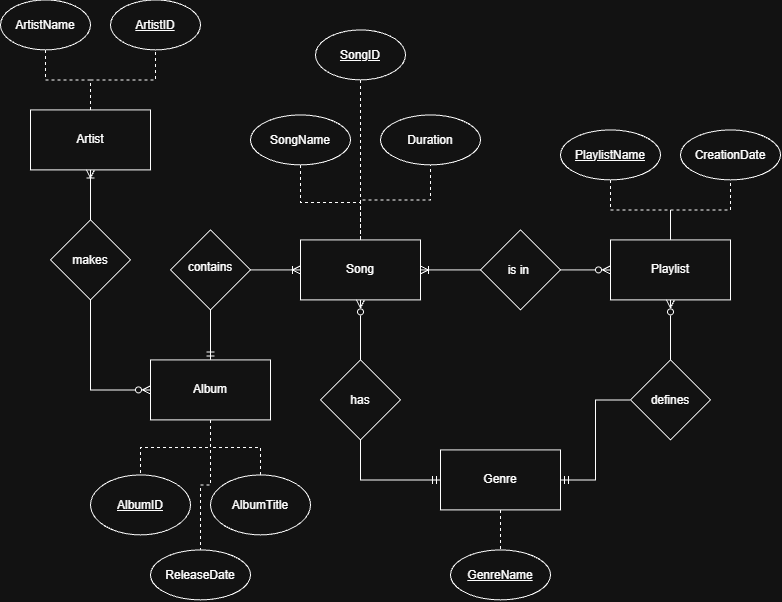

The diagram above was exported from draw.io. Its source (the exported page's mxGraphModel, read from the mxfile embedded in the PNG):
<mxGraphModel dx="1178" dy="619" grid="1" gridSize="10" guides="1" tooltips="1" connect="1" arrows="1" fold="1" page="1" pageScale="1" pageWidth="850" pageHeight="1100" math="0" shadow="0">
  <root>
    <mxCell id="0" />
    <mxCell id="1" parent="0" />
    <mxCell id="oS-3M4iYIk-XW9T0RHDu-9" edge="1" parent="1" source="oS-3M4iYIk-XW9T0RHDu-1" style="edgeStyle=orthogonalEdgeStyle;rounded=0;orthogonalLoop=1;jettySize=auto;html=1;entryX=0;entryY=0.5;entryDx=0;entryDy=0;endArrow=none;endFill=0;startArrow=ERoneToMany;startFill=0;" target="oS-3M4iYIk-XW9T0RHDu-8">
      <mxGeometry relative="1" as="geometry" />
    </mxCell>
    <mxCell id="oS-3M4iYIk-XW9T0RHDu-40" edge="1" parent="1" source="oS-3M4iYIk-XW9T0RHDu-1" style="edgeStyle=orthogonalEdgeStyle;rounded=0;orthogonalLoop=1;jettySize=auto;html=1;entryX=0.5;entryY=1;entryDx=0;entryDy=0;dashed=1;endArrow=none;endFill=0;" target="oS-3M4iYIk-XW9T0RHDu-39">
      <mxGeometry relative="1" as="geometry" />
    </mxCell>
    <mxCell id="oS-3M4iYIk-XW9T0RHDu-43" edge="1" parent="1" source="oS-3M4iYIk-XW9T0RHDu-1" style="edgeStyle=orthogonalEdgeStyle;rounded=0;orthogonalLoop=1;jettySize=auto;html=1;entryX=0.5;entryY=1;entryDx=0;entryDy=0;endArrow=none;endFill=0;dashed=1;" target="oS-3M4iYIk-XW9T0RHDu-42">
      <mxGeometry relative="1" as="geometry">
        <Array as="points">
          <mxPoint x="370" y="220" />
          <mxPoint x="440" y="220" />
        </Array>
      </mxGeometry>
    </mxCell>
    <mxCell id="oS-3M4iYIk-XW9T0RHDu-1" parent="1" style="rounded=0;whiteSpace=wrap;html=1;" value="Song" vertex="1">
      <mxGeometry height="60" width="120" x="310" y="260" as="geometry" />
    </mxCell>
    <mxCell id="oS-3M4iYIk-XW9T0RHDu-29" edge="1" parent="1" source="oS-3M4iYIk-XW9T0RHDu-2" style="edgeStyle=orthogonalEdgeStyle;rounded=0;orthogonalLoop=1;jettySize=auto;html=1;entryX=0.5;entryY=1;entryDx=0;entryDy=0;endArrow=none;endFill=0;dashed=1;" target="oS-3M4iYIk-XW9T0RHDu-28">
      <mxGeometry relative="1" as="geometry" />
    </mxCell>
    <mxCell id="oS-3M4iYIk-XW9T0RHDu-2" parent="1" style="rounded=0;whiteSpace=wrap;html=1;" value="Artist" vertex="1">
      <mxGeometry height="60" width="120" x="40" y="130" as="geometry" />
    </mxCell>
    <mxCell id="oS-3M4iYIk-XW9T0RHDu-21" edge="1" parent="1" source="oS-3M4iYIk-XW9T0RHDu-3" style="edgeStyle=orthogonalEdgeStyle;rounded=0;orthogonalLoop=1;jettySize=auto;html=1;entryX=0.5;entryY=1;entryDx=0;entryDy=0;endArrow=none;endFill=0;startArrow=ERmandOne;startFill=0;" target="oS-3M4iYIk-XW9T0RHDu-20">
      <mxGeometry relative="1" as="geometry">
        <Array as="points">
          <mxPoint x="220" y="400" />
          <mxPoint x="220" y="400" />
        </Array>
      </mxGeometry>
    </mxCell>
    <mxCell id="oS-3M4iYIk-XW9T0RHDu-38" edge="1" parent="1" source="oS-3M4iYIk-XW9T0RHDu-3" style="edgeStyle=orthogonalEdgeStyle;rounded=0;orthogonalLoop=1;jettySize=auto;html=1;entryX=0.5;entryY=0;entryDx=0;entryDy=0;dashed=1;endArrow=none;endFill=0;" target="oS-3M4iYIk-XW9T0RHDu-30">
      <mxGeometry relative="1" as="geometry" />
    </mxCell>
    <mxCell id="oS-3M4iYIk-XW9T0RHDu-59" edge="1" parent="1" source="oS-3M4iYIk-XW9T0RHDu-3" style="edgeStyle=orthogonalEdgeStyle;rounded=0;orthogonalLoop=1;jettySize=auto;html=1;entryX=0.5;entryY=0;entryDx=0;entryDy=0;dashed=1;endArrow=none;endFill=0;" target="oS-3M4iYIk-XW9T0RHDu-58">
      <mxGeometry relative="1" as="geometry" />
    </mxCell>
    <mxCell id="oS-3M4iYIk-XW9T0RHDu-3" parent="1" style="rounded=0;whiteSpace=wrap;html=1;" value="Album" vertex="1">
      <mxGeometry height="60" width="120" x="160" y="380" as="geometry" />
    </mxCell>
    <mxCell id="oS-3M4iYIk-XW9T0RHDu-13" edge="1" parent="1" source="oS-3M4iYIk-XW9T0RHDu-4" style="edgeStyle=orthogonalEdgeStyle;rounded=0;orthogonalLoop=1;jettySize=auto;html=1;entryX=0;entryY=0.5;entryDx=0;entryDy=0;endArrow=none;endFill=0;startArrow=ERmandOne;startFill=0;" target="oS-3M4iYIk-XW9T0RHDu-12">
      <mxGeometry relative="1" as="geometry" />
    </mxCell>
    <mxCell id="oS-3M4iYIk-XW9T0RHDu-45" edge="1" parent="1" source="oS-3M4iYIk-XW9T0RHDu-4" style="edgeStyle=orthogonalEdgeStyle;rounded=0;orthogonalLoop=1;jettySize=auto;html=1;entryX=0.5;entryY=0;entryDx=0;entryDy=0;endArrow=none;endFill=0;dashed=1;" target="oS-3M4iYIk-XW9T0RHDu-44">
      <mxGeometry relative="1" as="geometry" />
    </mxCell>
    <mxCell id="oS-3M4iYIk-XW9T0RHDu-4" parent="1" style="rounded=0;whiteSpace=wrap;html=1;" value="Genre" vertex="1">
      <mxGeometry height="60" width="120" x="450" y="470" as="geometry" />
    </mxCell>
    <mxCell id="oS-3M4iYIk-XW9T0RHDu-63" edge="1" parent="1" source="oS-3M4iYIk-XW9T0RHDu-5" style="edgeStyle=orthogonalEdgeStyle;rounded=0;orthogonalLoop=1;jettySize=auto;html=1;entryX=0.5;entryY=1;entryDx=0;entryDy=0;dashed=1;endArrow=none;endFill=0;" target="oS-3M4iYIk-XW9T0RHDu-62">
      <mxGeometry relative="1" as="geometry" />
    </mxCell>
    <mxCell id="oS-3M4iYIk-XW9T0RHDu-5" parent="1" style="rounded=0;whiteSpace=wrap;html=1;" value="Playlist" vertex="1">
      <mxGeometry height="60" width="120" x="620" y="260" as="geometry" />
    </mxCell>
    <mxCell id="oS-3M4iYIk-XW9T0RHDu-10" edge="1" parent="1" source="oS-3M4iYIk-XW9T0RHDu-8" style="edgeStyle=orthogonalEdgeStyle;rounded=0;orthogonalLoop=1;jettySize=auto;html=1;entryX=0;entryY=0.5;entryDx=0;entryDy=0;endArrow=ERzeroToMany;endFill=0;" target="oS-3M4iYIk-XW9T0RHDu-5">
      <mxGeometry relative="1" as="geometry" />
    </mxCell>
    <mxCell id="oS-3M4iYIk-XW9T0RHDu-8" parent="1" style="rhombus;whiteSpace=wrap;html=1;shapeInside=1;" value="&lt;span style=&quot;background-color: transparent; color: light-dark(rgb(0, 0, 0), rgb(255, 255, 255));&quot;&gt;is in&amp;nbsp;&lt;/span&gt;" vertex="1">
      <mxGeometry height="80" width="80" x="490" y="250" as="geometry" />
    </mxCell>
    <mxCell id="oS-3M4iYIk-XW9T0RHDu-14" edge="1" parent="1" source="oS-3M4iYIk-XW9T0RHDu-12" style="edgeStyle=orthogonalEdgeStyle;rounded=0;orthogonalLoop=1;jettySize=auto;html=1;entryX=0.5;entryY=1;entryDx=0;entryDy=0;endArrow=ERzeroToMany;endFill=0;" target="oS-3M4iYIk-XW9T0RHDu-5">
      <mxGeometry relative="1" as="geometry" />
    </mxCell>
    <mxCell id="oS-3M4iYIk-XW9T0RHDu-12" parent="1" style="rhombus;whiteSpace=wrap;html=1;shapeInside=1;" value="defines" vertex="1">
      <mxGeometry height="80" width="80" x="640" y="380" as="geometry" />
    </mxCell>
    <mxCell id="oS-3M4iYIk-XW9T0RHDu-22" edge="1" parent="1" source="oS-3M4iYIk-XW9T0RHDu-20" style="edgeStyle=orthogonalEdgeStyle;rounded=0;orthogonalLoop=1;jettySize=auto;html=1;entryX=0;entryY=0.5;entryDx=0;entryDy=0;endArrow=ERoneToMany;endFill=0;" target="oS-3M4iYIk-XW9T0RHDu-1">
      <mxGeometry relative="1" as="geometry" />
    </mxCell>
    <mxCell id="oS-3M4iYIk-XW9T0RHDu-20" parent="1" style="rhombus;whiteSpace=wrap;html=1;shapeInside=1;" value="contains" vertex="1">
      <mxGeometry height="80" width="80" x="180" y="250" as="geometry" />
    </mxCell>
    <mxCell id="oS-3M4iYIk-XW9T0RHDu-26" edge="1" parent="1" source="oS-3M4iYIk-XW9T0RHDu-23" style="edgeStyle=orthogonalEdgeStyle;rounded=0;orthogonalLoop=1;jettySize=auto;html=1;entryX=0.5;entryY=1;entryDx=0;entryDy=0;endArrow=ERzeroToMany;endFill=0;" target="oS-3M4iYIk-XW9T0RHDu-1">
      <mxGeometry relative="1" as="geometry" />
    </mxCell>
    <mxCell id="oS-3M4iYIk-XW9T0RHDu-27" edge="1" parent="1" source="oS-3M4iYIk-XW9T0RHDu-23" style="edgeStyle=orthogonalEdgeStyle;rounded=0;orthogonalLoop=1;jettySize=auto;html=1;entryX=0;entryY=0.5;entryDx=0;entryDy=0;exitX=0.5;exitY=1;exitDx=0;exitDy=0;endArrow=ERmandOne;endFill=0;" target="oS-3M4iYIk-XW9T0RHDu-4">
      <mxGeometry relative="1" as="geometry" />
    </mxCell>
    <mxCell id="oS-3M4iYIk-XW9T0RHDu-23" parent="1" style="rhombus;whiteSpace=wrap;html=1;shapeInside=1;" value="has" vertex="1">
      <mxGeometry height="80" width="80" x="330" y="380" as="geometry" />
    </mxCell>
    <mxCell id="oS-3M4iYIk-XW9T0RHDu-28" parent="1" style="ellipse;whiteSpace=wrap;html=1;shapeInside=1;" value="ArtistName" vertex="1">
      <mxGeometry height="50" width="90" x="10" y="20" as="geometry" />
    </mxCell>
    <mxCell id="oS-3M4iYIk-XW9T0RHDu-30" parent="1" style="ellipse;whiteSpace=wrap;html=1;shapeInside=1;" value="AlbumTitle" vertex="1">
      <mxGeometry height="60" width="100" x="220" y="495" as="geometry" />
    </mxCell>
    <mxCell id="oS-3M4iYIk-XW9T0RHDu-34" edge="1" parent="1" source="oS-3M4iYIk-XW9T0RHDu-32" style="edgeStyle=orthogonalEdgeStyle;rounded=0;orthogonalLoop=1;jettySize=auto;html=1;entryX=0;entryY=0.5;entryDx=0;entryDy=0;endArrow=ERzeroToMany;endFill=0;exitX=0.5;exitY=1;exitDx=0;exitDy=0;" target="oS-3M4iYIk-XW9T0RHDu-3">
      <mxGeometry relative="1" as="geometry" />
    </mxCell>
    <mxCell id="oS-3M4iYIk-XW9T0RHDu-32" parent="1" style="rhombus;whiteSpace=wrap;html=1;shapeInside=1;" value="makes" vertex="1">
      <mxGeometry height="80" width="80" x="60" y="240" as="geometry" />
    </mxCell>
    <mxCell id="oS-3M4iYIk-XW9T0RHDu-33" edge="1" parent="1" source="oS-3M4iYIk-XW9T0RHDu-2" style="edgeStyle=orthogonalEdgeStyle;rounded=0;orthogonalLoop=1;jettySize=auto;html=1;entryX=0.5;entryY=0;entryDx=0;entryDy=0;endArrow=none;endFill=0;startArrow=ERoneToMany;startFill=0;" target="oS-3M4iYIk-XW9T0RHDu-32">
      <mxGeometry relative="1" as="geometry">
        <Array as="points">
          <mxPoint x="100" y="210" />
          <mxPoint x="100" y="210" />
        </Array>
      </mxGeometry>
    </mxCell>
    <mxCell id="oS-3M4iYIk-XW9T0RHDu-39" parent="1" style="ellipse;whiteSpace=wrap;html=1;shapeInside=1;" value="SongName" vertex="1">
      <mxGeometry height="50" width="100" x="260" y="135" as="geometry" />
    </mxCell>
    <mxCell id="oS-3M4iYIk-XW9T0RHDu-42" parent="1" style="ellipse;whiteSpace=wrap;html=1;shapeInside=1;" value="Duration" vertex="1">
      <mxGeometry height="50" width="100" x="390" y="135" as="geometry" />
    </mxCell>
    <mxCell id="oS-3M4iYIk-XW9T0RHDu-44" parent="1" style="ellipse;whiteSpace=wrap;html=1;shapeInside=1;" value="&lt;u&gt;GenreName&lt;/u&gt;" vertex="1">
      <mxGeometry height="50" width="100" x="460" y="570" as="geometry" />
    </mxCell>
    <mxCell id="oS-3M4iYIk-XW9T0RHDu-48" edge="1" parent="1" source="oS-3M4iYIk-XW9T0RHDu-47" style="edgeStyle=orthogonalEdgeStyle;rounded=0;orthogonalLoop=1;jettySize=auto;html=1;entryX=0.5;entryY=0;entryDx=0;entryDy=0;dashed=1;endArrow=none;endFill=0;" target="oS-3M4iYIk-XW9T0RHDu-5">
      <mxGeometry relative="1" as="geometry" />
    </mxCell>
    <mxCell id="oS-3M4iYIk-XW9T0RHDu-47" parent="1" style="ellipse;whiteSpace=wrap;html=1;shapeInside=1;" value="&lt;u&gt;PlaylistName&lt;/u&gt;" vertex="1">
      <mxGeometry height="50" width="100" x="570" y="150" as="geometry" />
    </mxCell>
    <mxCell id="oS-3M4iYIk-XW9T0RHDu-50" parent="1" style="ellipse;whiteSpace=wrap;html=1;shapeInside=1;" value="&lt;u&gt;ArtistID&lt;/u&gt;" vertex="1">
      <mxGeometry height="50" width="90" x="120" y="20" as="geometry" />
    </mxCell>
    <mxCell id="oS-3M4iYIk-XW9T0RHDu-51" edge="1" parent="1" source="oS-3M4iYIk-XW9T0RHDu-2" style="edgeStyle=orthogonalEdgeStyle;rounded=0;orthogonalLoop=1;jettySize=auto;html=1;entryX=0.5;entryY=1;entryDx=0;entryDy=0;endArrow=none;endFill=0;dashed=1;exitX=0.5;exitY=0;exitDx=0;exitDy=0;" target="oS-3M4iYIk-XW9T0RHDu-50">
      <mxGeometry relative="1" as="geometry">
        <mxPoint x="120" y="140" as="sourcePoint" />
        <mxPoint x="75" y="80" as="targetPoint" />
      </mxGeometry>
    </mxCell>
    <mxCell id="oS-3M4iYIk-XW9T0RHDu-53" parent="1" style="ellipse;whiteSpace=wrap;html=1;shapeInside=1;" value="&lt;u&gt;AlbumID&lt;/u&gt;" vertex="1">
      <mxGeometry height="60" width="100" x="100" y="495" as="geometry" />
    </mxCell>
    <mxCell id="oS-3M4iYIk-XW9T0RHDu-54" edge="1" parent="1" source="oS-3M4iYIk-XW9T0RHDu-3" style="edgeStyle=orthogonalEdgeStyle;rounded=0;orthogonalLoop=1;jettySize=auto;html=1;entryX=0.5;entryY=0;entryDx=0;entryDy=0;dashed=1;endArrow=none;endFill=0;exitX=0.5;exitY=1;exitDx=0;exitDy=0;" target="oS-3M4iYIk-XW9T0RHDu-53">
      <mxGeometry relative="1" as="geometry">
        <mxPoint x="230" y="450" as="sourcePoint" />
        <mxPoint x="280" y="510" as="targetPoint" />
      </mxGeometry>
    </mxCell>
    <mxCell id="oS-3M4iYIk-XW9T0RHDu-57" edge="1" parent="1" source="oS-3M4iYIk-XW9T0RHDu-55" style="edgeStyle=orthogonalEdgeStyle;rounded=0;orthogonalLoop=1;jettySize=auto;html=1;entryX=0.5;entryY=0;entryDx=0;entryDy=0;endArrow=none;endFill=0;dashed=1;" target="oS-3M4iYIk-XW9T0RHDu-1">
      <mxGeometry relative="1" as="geometry" />
    </mxCell>
    <mxCell id="oS-3M4iYIk-XW9T0RHDu-55" parent="1" style="ellipse;whiteSpace=wrap;html=1;shapeInside=1;" value="&lt;u&gt;SongID&lt;/u&gt;" vertex="1">
      <mxGeometry height="50" width="90" x="325" y="50" as="geometry" />
    </mxCell>
    <mxCell id="oS-3M4iYIk-XW9T0RHDu-58" parent="1" style="ellipse;whiteSpace=wrap;html=1;shapeInside=1;" value="ReleaseDate" vertex="1">
      <mxGeometry height="50" width="100" x="160" y="570" as="geometry" />
    </mxCell>
    <mxCell id="oS-3M4iYIk-XW9T0RHDu-62" parent="1" style="ellipse;whiteSpace=wrap;html=1;shapeInside=1;" value="CreationDate" vertex="1">
      <mxGeometry height="50" width="100" x="690" y="150" as="geometry" />
    </mxCell>
  </root>
</mxGraphModel>